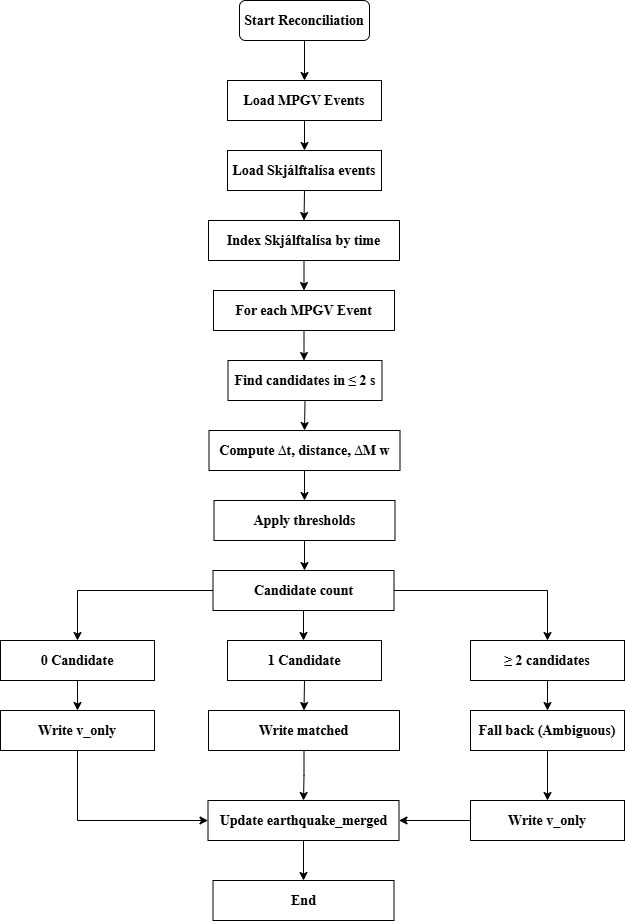

The diagram above was exported from draw.io. Its source (the exported page's mxGraphModel, read from the mxfile embedded in the PNG):
<mxGraphModel dx="918" dy="454" grid="1" gridSize="10" guides="1" tooltips="1" connect="1" arrows="1" fold="1" page="1" pageScale="1" pageWidth="827" pageHeight="1169" background="none" math="0" shadow="0">
  <root>
    <mxCell id="0" />
    <mxCell id="1" parent="0" />
    <mxCell id="xC97gAdx16WuE-K6CDGM-20" edge="1" parent="1" source="xC97gAdx16WuE-K6CDGM-2" style="edgeStyle=orthogonalEdgeStyle;rounded=0;orthogonalLoop=1;jettySize=auto;html=1;exitX=0.5;exitY=1;exitDx=0;exitDy=0;entryX=0.5;entryY=0;entryDx=0;entryDy=0;fontStyle=1;fontSize=14;">
      <mxGeometry relative="1" as="geometry">
        <mxPoint x="414" y="120" as="targetPoint" />
      </mxGeometry>
    </mxCell>
    <mxCell id="xC97gAdx16WuE-K6CDGM-2" parent="1" style="rounded=1;whiteSpace=wrap;html=1;fontStyle=1;fontSize=14;" value="&lt;font face=&quot;Times New Roman&quot;&gt;Start Reconciliation&lt;/font&gt;" vertex="1">
      <mxGeometry height="40" width="130" x="349" y="40" as="geometry" />
    </mxCell>
    <mxCell id="xC97gAdx16WuE-K6CDGM-28" edge="1" parent="1" style="edgeStyle=orthogonalEdgeStyle;rounded=0;orthogonalLoop=1;jettySize=auto;html=1;exitX=0.75;exitY=1;exitDx=0;exitDy=0;entryX=1;entryY=0.5;entryDx=0;entryDy=0;fontStyle=1;fontSize=14;" target="xC97gAdx16WuE-K6CDGM-11">
      <mxGeometry relative="1" as="geometry">
        <mxPoint x="725" y="160" as="sourcePoint" />
      </mxGeometry>
    </mxCell>
    <mxCell id="xC97gAdx16WuE-K6CDGM-42" edge="1" parent="1" style="edgeStyle=orthogonalEdgeStyle;rounded=0;orthogonalLoop=1;jettySize=auto;html=1;exitX=1;exitY=0.75;exitDx=0;exitDy=0;entryX=0.842;entryY=0.994;entryDx=0;entryDy=0;entryPerimeter=0;" target="xC97gAdx16WuE-K6CDGM-17">
      <mxGeometry relative="1" as="geometry">
        <mxPoint x="755" y="350" as="sourcePoint" />
      </mxGeometry>
    </mxCell>
    <mxCell id="xC97gAdx16WuE-K6CDGM-48" edge="1" parent="1" source="xC97gAdx16WuE-K6CDGM-43" style="edgeStyle=orthogonalEdgeStyle;rounded=0;orthogonalLoop=1;jettySize=auto;html=1;exitX=0.5;exitY=1;exitDx=0;exitDy=0;entryX=0.5;entryY=0;entryDx=0;entryDy=0;" target="xC97gAdx16WuE-K6CDGM-44">
      <mxGeometry relative="1" as="geometry" />
    </mxCell>
    <mxCell id="xC97gAdx16WuE-K6CDGM-43" parent="1" style="rounded=0;whiteSpace=wrap;html=1;fontSize=14;fontStyle=1" value="&lt;font face=&quot;Times New Roman&quot;&gt;Load MPGV Events&lt;/font&gt;" vertex="1">
      <mxGeometry height="40" width="154" x="337" y="120" as="geometry" />
    </mxCell>
    <mxCell id="xC97gAdx16WuE-K6CDGM-56" edge="1" parent="1" source="xC97gAdx16WuE-K6CDGM-44" style="edgeStyle=orthogonalEdgeStyle;rounded=0;orthogonalLoop=1;jettySize=auto;html=1;exitX=0.5;exitY=1;exitDx=0;exitDy=0;entryX=0.5;entryY=0;entryDx=0;entryDy=0;" target="xC97gAdx16WuE-K6CDGM-50">
      <mxGeometry relative="1" as="geometry" />
    </mxCell>
    <mxCell id="xC97gAdx16WuE-K6CDGM-44" parent="1" style="rounded=0;whiteSpace=wrap;html=1;fontSize=14;fontStyle=1" value="&lt;font face=&quot;Times New Roman&quot;&gt;Load Skjálftalísa events&lt;/font&gt;" vertex="1">
      <mxGeometry height="40" width="154" x="337" y="190" as="geometry" />
    </mxCell>
    <mxCell id="xC97gAdx16WuE-K6CDGM-57" edge="1" parent="1" source="xC97gAdx16WuE-K6CDGM-50" style="edgeStyle=orthogonalEdgeStyle;rounded=0;orthogonalLoop=1;jettySize=auto;html=1;exitX=0.5;exitY=1;exitDx=0;exitDy=0;entryX=0.5;entryY=0;entryDx=0;entryDy=0;" target="xC97gAdx16WuE-K6CDGM-51">
      <mxGeometry relative="1" as="geometry" />
    </mxCell>
    <mxCell id="xC97gAdx16WuE-K6CDGM-50" parent="1" style="rounded=0;whiteSpace=wrap;html=1;fontSize=14;fontStyle=1" value="&lt;font face=&quot;Times New Roman&quot;&gt;Index Skjálftalísa by time&lt;/font&gt;" vertex="1">
      <mxGeometry height="40" width="191" x="318" y="260" as="geometry" />
    </mxCell>
    <mxCell id="xC97gAdx16WuE-K6CDGM-58" edge="1" parent="1" source="xC97gAdx16WuE-K6CDGM-51" style="edgeStyle=orthogonalEdgeStyle;rounded=0;orthogonalLoop=1;jettySize=auto;html=1;exitX=0.5;exitY=1;exitDx=0;exitDy=0;entryX=0.5;entryY=0;entryDx=0;entryDy=0;">
      <mxGeometry relative="1" as="geometry">
        <mxPoint x="413.5" y="400" as="targetPoint" />
      </mxGeometry>
    </mxCell>
    <mxCell id="xC97gAdx16WuE-K6CDGM-51" parent="1" style="rounded=0;whiteSpace=wrap;html=1;fontSize=14;fontStyle=1" value="&lt;font face=&quot;Times New Roman&quot;&gt;For each MPGV Event&lt;/font&gt;" vertex="1">
      <mxGeometry height="40" width="181" x="323" y="330" as="geometry" />
    </mxCell>
    <mxCell id="xC97gAdx16WuE-K6CDGM-60" edge="1" parent="1" source="xC97gAdx16WuE-K6CDGM-61" style="edgeStyle=orthogonalEdgeStyle;rounded=0;orthogonalLoop=1;jettySize=auto;html=1;exitX=0.5;exitY=1;exitDx=0;exitDy=0;entryX=0.5;entryY=0;entryDx=0;entryDy=0;" target="xC97gAdx16WuE-K6CDGM-63">
      <mxGeometry relative="1" as="geometry" />
    </mxCell>
    <mxCell id="xC97gAdx16WuE-K6CDGM-61" parent="1" style="rounded=0;whiteSpace=wrap;html=1;fontSize=14;fontStyle=1" value="&lt;font face=&quot;Times New Roman&quot;&gt;Find candidates in ≤ 2 s&lt;/font&gt;" vertex="1">
      <mxGeometry height="40" width="154" x="337.5" y="400" as="geometry" />
    </mxCell>
    <mxCell id="xC97gAdx16WuE-K6CDGM-62" edge="1" parent="1" source="xC97gAdx16WuE-K6CDGM-63" style="edgeStyle=orthogonalEdgeStyle;rounded=0;orthogonalLoop=1;jettySize=auto;html=1;exitX=0.5;exitY=1;exitDx=0;exitDy=0;entryX=0.5;entryY=0;entryDx=0;entryDy=0;" target="xC97gAdx16WuE-K6CDGM-65">
      <mxGeometry relative="1" as="geometry" />
    </mxCell>
    <mxCell id="xC97gAdx16WuE-K6CDGM-63" parent="1" style="rounded=0;whiteSpace=wrap;html=1;fontSize=14;fontStyle=1" value="&lt;font face=&quot;Times New Roman&quot;&gt;Compute ∆t, distance, ∆M w&lt;/font&gt;" vertex="1">
      <mxGeometry height="40" width="191" x="318.5" y="470" as="geometry" />
    </mxCell>
    <mxCell id="xC97gAdx16WuE-K6CDGM-64" edge="1" parent="1" source="xC97gAdx16WuE-K6CDGM-65" style="edgeStyle=orthogonalEdgeStyle;rounded=0;orthogonalLoop=1;jettySize=auto;html=1;exitX=0.5;exitY=1;exitDx=0;exitDy=0;entryX=0.5;entryY=0;entryDx=0;entryDy=0;">
      <mxGeometry relative="1" as="geometry">
        <mxPoint x="414" y="610" as="targetPoint" />
      </mxGeometry>
    </mxCell>
    <mxCell id="xC97gAdx16WuE-K6CDGM-65" parent="1" style="rounded=0;whiteSpace=wrap;html=1;fontSize=14;fontStyle=1" value="&lt;font face=&quot;Times New Roman&quot;&gt;Apply thresholds&lt;/font&gt;" vertex="1">
      <mxGeometry height="40" width="181" x="323.5" y="540" as="geometry" />
    </mxCell>
    <mxCell id="xC97gAdx16WuE-K6CDGM-66" edge="1" parent="1" source="xC97gAdx16WuE-K6CDGM-67" style="edgeStyle=orthogonalEdgeStyle;rounded=0;orthogonalLoop=1;jettySize=auto;html=1;exitX=0.5;exitY=1;exitDx=0;exitDy=0;entryX=0.5;entryY=0;entryDx=0;entryDy=0;">
      <mxGeometry relative="1" as="geometry">
        <mxPoint x="413" y="680" as="targetPoint" />
      </mxGeometry>
    </mxCell>
    <mxCell id="xC97gAdx16WuE-K6CDGM-89" edge="1" parent="1" source="xC97gAdx16WuE-K6CDGM-67" style="edgeStyle=orthogonalEdgeStyle;rounded=0;orthogonalLoop=1;jettySize=auto;html=1;exitX=0;exitY=0.5;exitDx=0;exitDy=0;entryX=0.5;entryY=0;entryDx=0;entryDy=0;" target="xC97gAdx16WuE-K6CDGM-73">
      <mxGeometry relative="1" as="geometry" />
    </mxCell>
    <mxCell id="xC97gAdx16WuE-K6CDGM-92" edge="1" parent="1" source="xC97gAdx16WuE-K6CDGM-67" style="edgeStyle=orthogonalEdgeStyle;rounded=0;orthogonalLoop=1;jettySize=auto;html=1;exitX=1;exitY=0.5;exitDx=0;exitDy=0;entryX=0.5;entryY=0;entryDx=0;entryDy=0;" target="xC97gAdx16WuE-K6CDGM-75">
      <mxGeometry relative="1" as="geometry" />
    </mxCell>
    <mxCell id="xC97gAdx16WuE-K6CDGM-67" parent="1" style="rounded=0;whiteSpace=wrap;html=1;fontSize=14;fontStyle=1" value="&lt;font face=&quot;Times New Roman&quot;&gt;Candidate count&lt;/font&gt;" vertex="1">
      <mxGeometry height="40" width="181" x="322.5" y="610" as="geometry" />
    </mxCell>
    <mxCell id="xC97gAdx16WuE-K6CDGM-68" edge="1" parent="1" source="xC97gAdx16WuE-K6CDGM-69" style="edgeStyle=orthogonalEdgeStyle;rounded=0;orthogonalLoop=1;jettySize=auto;html=1;exitX=0.5;exitY=1;exitDx=0;exitDy=0;entryX=0.5;entryY=0;entryDx=0;entryDy=0;" target="xC97gAdx16WuE-K6CDGM-71">
      <mxGeometry relative="1" as="geometry" />
    </mxCell>
    <mxCell id="xC97gAdx16WuE-K6CDGM-69" parent="1" style="rounded=0;whiteSpace=wrap;html=1;fontSize=14;fontStyle=1" value="&lt;font face=&quot;Times New Roman&quot;&gt;1 Candidate&lt;/font&gt;" vertex="1">
      <mxGeometry height="40" width="154" x="337" y="680" as="geometry" />
    </mxCell>
    <mxCell id="xC97gAdx16WuE-K6CDGM-82" edge="1" parent="1" source="xC97gAdx16WuE-K6CDGM-71" style="edgeStyle=orthogonalEdgeStyle;rounded=0;orthogonalLoop=1;jettySize=auto;html=1;exitX=0.5;exitY=1;exitDx=0;exitDy=0;entryX=0.5;entryY=0;entryDx=0;entryDy=0;" target="xC97gAdx16WuE-K6CDGM-81">
      <mxGeometry relative="1" as="geometry" />
    </mxCell>
    <mxCell id="xC97gAdx16WuE-K6CDGM-71" parent="1" style="rounded=0;whiteSpace=wrap;html=1;fontSize=14;fontStyle=1" value="&lt;font face=&quot;Times New Roman&quot;&gt;Write matched&lt;/font&gt;" vertex="1">
      <mxGeometry height="40" width="191" x="318" y="750" as="geometry" />
    </mxCell>
    <mxCell id="xC97gAdx16WuE-K6CDGM-72" parent="1" style="rounded=0;whiteSpace=wrap;html=1;fontSize=14;fontStyle=1" value="&lt;font face=&quot;Times New Roman&quot;&gt;End&lt;/font&gt;" vertex="1">
      <mxGeometry height="40" width="181" x="322.5" y="920" as="geometry" />
    </mxCell>
    <mxCell id="xC97gAdx16WuE-K6CDGM-77" edge="1" parent="1" source="xC97gAdx16WuE-K6CDGM-73" style="edgeStyle=orthogonalEdgeStyle;rounded=0;orthogonalLoop=1;jettySize=auto;html=1;" target="xC97gAdx16WuE-K6CDGM-74" value="">
      <mxGeometry relative="1" as="geometry" />
    </mxCell>
    <mxCell id="xC97gAdx16WuE-K6CDGM-73" parent="1" style="rounded=0;whiteSpace=wrap;html=1;fontSize=14;fontStyle=1" value="&lt;font face=&quot;Times New Roman&quot;&gt;0 Candidate&lt;/font&gt;" vertex="1">
      <mxGeometry height="40" width="154" x="110" y="680" as="geometry" />
    </mxCell>
    <mxCell id="xC97gAdx16WuE-K6CDGM-86" edge="1" parent="1" source="xC97gAdx16WuE-K6CDGM-74" style="edgeStyle=orthogonalEdgeStyle;rounded=0;orthogonalLoop=1;jettySize=auto;html=1;exitX=0.5;exitY=1;exitDx=0;exitDy=0;entryX=0;entryY=0.5;entryDx=0;entryDy=0;" target="xC97gAdx16WuE-K6CDGM-81">
      <mxGeometry relative="1" as="geometry" />
    </mxCell>
    <mxCell id="xC97gAdx16WuE-K6CDGM-74" parent="1" style="rounded=0;whiteSpace=wrap;html=1;fontSize=14;fontStyle=1" value="&lt;font face=&quot;Times New Roman&quot;&gt;Write v_only&lt;/font&gt;" vertex="1">
      <mxGeometry height="40" width="154" x="110" y="750" as="geometry" />
    </mxCell>
    <mxCell id="xC97gAdx16WuE-K6CDGM-90" edge="1" parent="1" source="xC97gAdx16WuE-K6CDGM-75" style="edgeStyle=orthogonalEdgeStyle;rounded=0;orthogonalLoop=1;jettySize=auto;html=1;exitX=0.5;exitY=1;exitDx=0;exitDy=0;entryX=0.5;entryY=0;entryDx=0;entryDy=0;" target="xC97gAdx16WuE-K6CDGM-76">
      <mxGeometry relative="1" as="geometry" />
    </mxCell>
    <mxCell id="xC97gAdx16WuE-K6CDGM-75" parent="1" style="rounded=0;whiteSpace=wrap;html=1;fontSize=14;fontStyle=1" value="&lt;font face=&quot;Times New Roman&quot;&gt;≥ 2 candidates&lt;/font&gt;" vertex="1">
      <mxGeometry height="40" width="154" x="580" y="680" as="geometry" />
    </mxCell>
    <mxCell id="xC97gAdx16WuE-K6CDGM-91" edge="1" parent="1" source="xC97gAdx16WuE-K6CDGM-76" style="edgeStyle=orthogonalEdgeStyle;rounded=0;orthogonalLoop=1;jettySize=auto;html=1;exitX=0.5;exitY=1;exitDx=0;exitDy=0;entryX=0.5;entryY=0;entryDx=0;entryDy=0;" target="xC97gAdx16WuE-K6CDGM-78">
      <mxGeometry relative="1" as="geometry" />
    </mxCell>
    <mxCell id="xC97gAdx16WuE-K6CDGM-76" parent="1" style="rounded=0;whiteSpace=wrap;html=1;fontSize=14;fontStyle=1" value="&lt;font face=&quot;Times New Roman&quot;&gt;Fall back (Ambiguous)&lt;/font&gt;" vertex="1">
      <mxGeometry height="40" width="154" x="580" y="750" as="geometry" />
    </mxCell>
    <mxCell id="xC97gAdx16WuE-K6CDGM-87" edge="1" parent="1" source="xC97gAdx16WuE-K6CDGM-78" style="edgeStyle=orthogonalEdgeStyle;rounded=0;orthogonalLoop=1;jettySize=auto;html=1;exitX=0;exitY=0.5;exitDx=0;exitDy=0;entryX=1;entryY=0.5;entryDx=0;entryDy=0;" target="xC97gAdx16WuE-K6CDGM-81">
      <mxGeometry relative="1" as="geometry" />
    </mxCell>
    <mxCell id="xC97gAdx16WuE-K6CDGM-78" parent="1" style="rounded=0;whiteSpace=wrap;html=1;fontSize=14;fontStyle=1" value="&lt;font face=&quot;Times New Roman&quot;&gt;Write v_only&lt;/font&gt;" vertex="1">
      <mxGeometry height="40" width="154" x="580" y="840" as="geometry" />
    </mxCell>
    <mxCell id="xC97gAdx16WuE-K6CDGM-84" edge="1" parent="1" source="xC97gAdx16WuE-K6CDGM-81" style="edgeStyle=orthogonalEdgeStyle;rounded=0;orthogonalLoop=1;jettySize=auto;html=1;exitX=0.5;exitY=1;exitDx=0;exitDy=0;entryX=0.5;entryY=0;entryDx=0;entryDy=0;" target="xC97gAdx16WuE-K6CDGM-72">
      <mxGeometry relative="1" as="geometry" />
    </mxCell>
    <mxCell id="xC97gAdx16WuE-K6CDGM-81" parent="1" style="rounded=0;whiteSpace=wrap;html=1;fontSize=14;fontStyle=1" value="&lt;font face=&quot;Times New Roman&quot;&gt;Update earthquake_merged&lt;/font&gt;" vertex="1">
      <mxGeometry height="40" width="191" x="317.5" y="840" as="geometry" />
    </mxCell>
  </root>
</mxGraphModel>